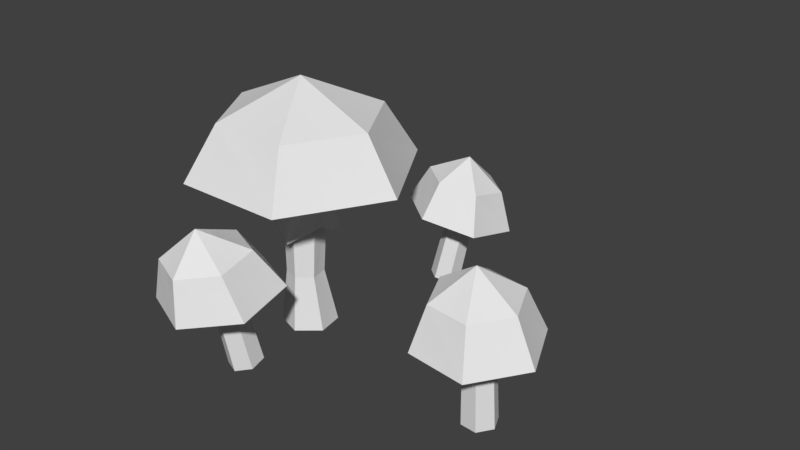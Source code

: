 # Source: Mushrooms3.blend  (saved by Blender 2.78.0; exported with 4.5.12 LTS)
import bpy
from mathutils import Matrix  # noqa: F401  (used for matrix-valued properties, if any)

bpy.ops.wm.read_factory_settings(use_empty=True)
scene = bpy.context.scene
scene.name = 'Scene'

# ---- collections
col_collection_1 = bpy.data.collections.new('Collection 1'); scene.collection.children.link(col_collection_1)

# ---- world
world_world = bpy.data.worlds.new('World'); scene.world = world_world
world_world.color = (0.05088, 0.05088, 0.05088)
world_world.use_sun_shadow = False
world_world.sun_shadow_jitter_overblur = 0.0
world_world.cycles.sampling_method = 'MANUAL'

# ---- meshes
me_untitled_010 = bpy.data.meshes.new('Untitled.010')
me_untitled_010.from_pydata([(-0.3457, -0.04389, -0.003881), (-0.3322, -0.04389, 0.07257), (-0.2593, -0.04389, 0.09912), (-0.1998, -0.04389, 0.04922), (-0.2133, -0.04389, -0.02723), (-0.2862, -0.04389, -0.05378), (-0.332, 0.4698, -0.001762), (-0.3209, 0.4698, 0.06127), (-0.2607, 0.4698, 0.08316), (-0.2117, 0.4698, 0.04202), (-0.2228, 0.4698, -0.02101), (-0.2829, 0.4698, -0.0429), (-0.3612, 0.2299, -0.012), (-0.3451, 0.2812, 0.07946), (-0.3212, 0.3778, 0.05942), (-0.3319, 0.3778, -0.001338), (-0.2578, 0.2299, 0.1112), (-0.2632, 0.3778, 0.08052), (-0.1866, 0.2812, 0.05153), (-0.2159, 0.3778, 0.04086), (-0.2028, 0.2299, -0.03994), (-0.2266, 0.3778, -0.01989), (-0.29, 0.2812, -0.0717), (-0.2846, 0.3778, -0.04099), (-0.2666, 0.1132, 0.08107), (-0.315, 0.1132, 0.06345), (-0.324, 0.1132, 0.01271), (-0.2845, 0.1132, -0.02041), (-0.2361, 0.1132, -0.002793), (-0.2271, 0.1132, 0.04795), (-0.2106, -0.04197, 0.3038), (-0.2165, -0.03329, 0.2563), (-0.2612, -0.03329, 0.237), (-0.2999, -0.04197, 0.2652), (-0.294, -0.05065, 0.3127), (-0.2493, -0.05065, 0.332), (-0.2503, 0.309, 0.3237), (-0.2454, 0.3019, 0.3628), (-0.2872, 0.309, 0.3077), (-0.3191, 0.3019, 0.331), (-0.3142, 0.2947, 0.3702), (-0.2773, 0.2947, 0.3861), (0.34, -0.04989, 0.1356), (0.3884, -0.04885, 0.1406), (0.417, -0.04715, 0.1013), (0.3971, -0.04648, 0.05682), (0.3487, -0.04752, 0.05174), (0.3202, -0.04922, 0.09112), (0.3799, 0.3015, 0.1444), (0.34, 0.3007, 0.1402), (0.4035, 0.3029, 0.1119), (0.3871, 0.3035, 0.07525), (0.3472, 0.3026, 0.07106), (0.3237, 0.3012, 0.1035), (-0.1444, -0.09072, -0.4494), (-0.1386, -0.09826, -0.4941), (-0.1745, -0.09734, -0.5223), (-0.2162, -0.08888, -0.5059), (-0.2221, -0.08134, -0.4612), (-0.1862, -0.08226, -0.433), (-0.09728, 0.2243, -0.5425), (-0.1021, 0.2305, -0.5057), (-0.1269, 0.2251, -0.5658), (-0.1613, 0.2321, -0.5523), (-0.1661, 0.2383, -0.5154), (-0.1366, 0.2375, -0.4922), (-0.5917, 0.4202, 0.01976), (-0.4328, 0.4202, 0.295), (-0.115, 0.4202, 0.295), (0.04389, 0.4202, 0.01976), (-0.115, 0.4202, -0.2555), (-0.4328, 0.4202, -0.2555), (-0.2739, 0.672, 0.01976), (-0.04968, 0.5718, 0.01976), (-0.1618, 0.5718, 0.2139), (-0.386, 0.5718, 0.2139), (-0.4981, 0.5718, 0.01976), (-0.386, 0.5718, -0.1744), (-0.1618, 0.5718, -0.1744), (-0.2739, 0.4659, 0.01976), (-0.2165, -0.03329, 0.2563), (-0.2503, 0.309, 0.3237), (-0.2872, 0.309, 0.3077), (-0.118, 0.1805, 0.4005), (-0.1391, 0.2039, 0.2326), (-0.1919, 0.3115, 0.2909), (-0.177, 0.295, 0.4094), (-0.297, 0.2039, 0.1642), (-0.3033, 0.3115, 0.2427), (-0.4338, 0.1805, 0.2639), (-0.3999, 0.295, 0.313), (-0.4128, 0.157, 0.4319), (-0.385, 0.2785, 0.4316), (-0.2548, 0.157, 0.5002), (-0.2736, 0.2785, 0.4798), (-0.2967, 0.3706, 0.3804), (-0.2797, 0.2149, 0.341), (0.3487, -0.04752, 0.05174), (0.3472, 0.3026, 0.07106), (0.3237, 0.3012, 0.1035), (0.2579, 0.174, 0.2383), (0.428, 0.1705, 0.2551), (0.3989, 0.2918, 0.2079), (0.2789, 0.2942, 0.196), (0.529, 0.1766, 0.1159), (0.4701, 0.2961, 0.1097), (0.4599, 0.186, -0.04011), (0.4214, 0.3027, -0.0003853), (0.2899, 0.1895, -0.05699), (0.3014, 0.3052, -0.01229), (0.1889, 0.1835, 0.0822), (0.2302, 0.3009, 0.08591), (0.3443, 0.3767, 0.09699), (0.3563, 0.2157, 0.0987), (-0.02625, 0.1177, -0.4056), (-0.007279, 0.08477, -0.5614), (-0.03872, 0.2057, -0.5559), (-0.0521, 0.2289, -0.446), (-0.1341, 0.08803, -0.6612), (-0.1282, 0.208, -0.6263), (-0.28, 0.1242, -0.6052), (-0.2311, 0.2335, -0.5868), (-0.2989, 0.1571, -0.4494), (-0.2445, 0.2567, -0.4769), (-0.1721, 0.1538, -0.3496), (-0.155, 0.2544, -0.4065), (-0.134, 0.3041, -0.5237), (-0.1496, 0.1541, -0.5087)], [], [(1, 25, 26), (26, 0, 1), (2, 24, 25), (25, 1, 2), (3, 29, 24), (24, 2, 3), (4, 28, 29), (29, 3, 4), (5, 27, 28), (28, 4, 5), (0, 26, 27), (27, 5, 0), (12, 13, 14), (14, 15, 12), (13, 16, 17), (17, 14, 13), (16, 18, 19), (19, 17, 16), (18, 20, 21), (21, 19, 18), (20, 22, 23), (23, 21, 20), (22, 12, 15), (15, 23, 22), (7, 6, 26), (26, 25, 7), (8, 7, 25), (25, 24, 8), (9, 8, 24), (24, 29, 9), (10, 9, 29), (29, 28, 10), (11, 10, 28), (28, 27, 11), (6, 11, 27), (27, 26, 6), (31, 36, 37), (37, 30, 31), (31, 32, 38), (32, 33, 39), (39, 38, 32), (33, 34, 40), (40, 39, 33), (34, 35, 41), (41, 40, 34), (35, 30, 37), (37, 41, 35), (43, 48, 49), (49, 42, 43), (43, 44, 50), (50, 48, 43), (44, 45, 51), (51, 50, 44), (45, 46, 52), (52, 51, 45), (46, 47, 53), (47, 42, 49), (49, 53, 47), (55, 60, 61), (61, 54, 55), (55, 56, 62), (62, 60, 55), (56, 57, 63), (63, 62, 56), (57, 58, 64), (64, 63, 57), (58, 59, 65), (65, 64, 58), (59, 54, 61), (61, 65, 59), (67, 75, 76), (76, 66, 67), (68, 74, 75), (75, 67, 68), (69, 73, 74), (74, 68, 69), (70, 78, 73), (73, 69, 70), (71, 77, 78), (78, 70, 71), (66, 76, 77), (77, 71, 66), (75, 72, 76), (74, 72, 75), (73, 72, 74), (78, 72, 73), (77, 72, 78), (76, 72, 77), (67, 66, 79), (66, 71, 79), (71, 70, 79), (70, 69, 79), (69, 68, 79), (68, 67, 79), (82, 81, 80), (84, 85, 86), (86, 83, 84), (87, 88, 85), (85, 84, 87), (89, 90, 88), (88, 87, 89), (91, 92, 90), (90, 89, 91), (93, 94, 92), (92, 91, 93), (83, 86, 94), (94, 93, 83), (85, 95, 86), (88, 95, 85), (90, 95, 88), (92, 95, 90), (94, 95, 92), (86, 95, 94), (84, 83, 96), (83, 93, 96), (93, 91, 96), (91, 89, 96), (89, 87, 96), (87, 84, 96), (99, 98, 97), (101, 102, 103), (103, 100, 101), (104, 105, 102), (102, 101, 104), (106, 107, 105), (105, 104, 106), (108, 109, 107), (107, 106, 108), (110, 111, 109), (109, 108, 110), (100, 103, 111), (111, 110, 100), (102, 112, 103), (105, 112, 102), (107, 112, 105), (109, 112, 107), (111, 112, 109), (103, 112, 111), (101, 100, 113), (100, 110, 113), (110, 108, 113), (108, 106, 113), (106, 104, 113), (104, 101, 113), (115, 116, 117), (117, 114, 115), (118, 119, 116), (116, 115, 118), (120, 121, 119), (119, 118, 120), (122, 123, 121), (121, 120, 122), (124, 125, 123), (123, 122, 124), (114, 117, 125), (125, 124, 114), (116, 126, 117), (119, 126, 116), (121, 126, 119), (123, 126, 121), (125, 126, 123), (117, 126, 125), (115, 114, 127), (114, 124, 127), (124, 122, 127), (122, 120, 127), (120, 118, 127), (118, 115, 127)])
_k = set([(66, 67), (66, 71), (67, 68), (68, 69), (69, 70), (70, 71), (83, 84), (83, 93), (84, 87), (87, 89), (89, 91), (91, 93), (100, 101), (100, 110), (101, 104), (104, 106), (106, 108), (108, 110), (114, 115), (114, 124), (115, 118), (118, 120), (120, 122), (122, 124)])
me_untitled_010.attributes.new('sharp_edge', 'BOOLEAN', 'EDGE').data.foreach_set('value', [ (min(e.vertices), max(e.vertices)) in _k for e in me_untitled_010.edges])
_uv = me_untitled_010.uv_layers.new(name='map1')
_uv.uv.foreach_set('vector', [0.2048, 0.3406, 0.208, 0.3134, 0.2135, 0.3136, 0.2135, 0.3136, 0.2125, 0.3412, 0.2048, 0.3406, 0.197, 0.3394, 0.2027, 0.313, 0.208, 0.3134, 0.208, 0.3134, 0.2048, 0.3406, 0.197, 0.3394, 0.2352, 0.3404, 0.2311, 0.3132, 0.2363, 0.3127, 0.2363, 0.3127, 0.2429, 0.3388, 0.2352, 0.3404, 0.2276, 0.3411, 0.2255, 0.3136, 0.2311, 0.3132, 0.2311, 0.3132, 0.2352, 0.3404, 0.2276, 0.3411, 0.2201, 0.3413, 0.2194, 0.3137, 0.2255, 0.3136, 0.2255, 0.3136, 0.2276, 0.3411, 0.2201, 0.3413, 0.2125, 0.3412, 0.2135, 0.3136, 0.2194, 0.3137, 0.2194, 0.3137, 0.2201, 0.3413, 0.2125, 0.3412, 0.199, 0.2833, 0.1912, 0.2936, 0.1742, 0.2936, 0.1742, 0.2936, 0.1736, 0.2874, 0.199, 0.2833, 0.1912, 0.2936, 0.199, 0.3038, 0.1736, 0.2998, 0.1736, 0.2998, 0.1742, 0.2936, 0.1912, 0.2936, 0.199, 0.3038, 0.1884, 0.3112, 0.1722, 0.3059, 0.1722, 0.3059, 0.1736, 0.2998, 0.199, 0.3038, 0.1884, 0.3112, 0.1927, 0.3234, 0.1697, 0.3116, 0.1697, 0.3116, 0.1722, 0.3059, 0.1884, 0.3112, 0.1927, 0.2638, 0.1884, 0.276, 0.1722, 0.2813, 0.1722, 0.2813, 0.1697, 0.2756, 0.1927, 0.2638, 0.1884, 0.276, 0.199, 0.2833, 0.1736, 0.2874, 0.1736, 0.2874, 0.1722, 0.2813, 0.1884, 0.276, 0.2083, 0.2513, 0.2144, 0.2515, 0.2135, 0.3136, 0.2135, 0.3136, 0.208, 0.3134, 0.2083, 0.2513, 0.2018, 0.2512, 0.2083, 0.2513, 0.208, 0.3134, 0.208, 0.3134, 0.2027, 0.313, 0.2018, 0.2512, 0.2309, 0.2511, 0.2373, 0.2511, 0.2363, 0.3127, 0.2363, 0.3127, 0.2311, 0.3132, 0.2309, 0.2511, 0.225, 0.2514, 0.2309, 0.2511, 0.2311, 0.3132, 0.2311, 0.3132, 0.2255, 0.3136, 0.225, 0.2514, 0.2199, 0.2516, 0.225, 0.2514, 0.2255, 0.3136, 0.2255, 0.3136, 0.2194, 0.3137, 0.2199, 0.2516, 0.2144, 0.2515, 0.2199, 0.2516, 0.2194, 0.3137, 0.2194, 0.3137, 0.2135, 0.3136, 0.2144, 0.2515, 0.2048, 0.3406, 0.2083, 0.2513, 0.2144, 0.2515, 0.2144, 0.2515, 0.2125, 0.3412, 0.2048, 0.3406, 0.2048, 0.3406, 0.197, 0.3394, 0.2018, 0.2512, 0.2429, 0.3388, 0.2352, 0.3404, 0.2309, 0.2511, 0.2309, 0.2511, 0.2373, 0.2511, 0.2429, 0.3388, 0.2352, 0.3404, 0.2276, 0.3411, 0.225, 0.2514, 0.225, 0.2514, 0.2309, 0.2511, 0.2352, 0.3404, 0.2276, 0.3411, 0.2201, 0.3413, 0.2199, 0.2516, 0.2199, 0.2516, 0.225, 0.2514, 0.2276, 0.3411, 0.2201, 0.3413, 0.2125, 0.3412, 0.2144, 0.2515, 0.2144, 0.2515, 0.2199, 0.2516, 0.2201, 0.3413, 0.2048, 0.3406, 0.2083, 0.2513, 0.2144, 0.2515, 0.2144, 0.2515, 0.2125, 0.3412, 0.2048, 0.3406, 0.2048, 0.3406, 0.197, 0.3394, 0.2018, 0.2512, 0.2018, 0.2512, 0.2083, 0.2513, 0.2048, 0.3406, 0.2429, 0.3388, 0.2352, 0.3404, 0.2309, 0.2511, 0.2309, 0.2511, 0.2373, 0.2511, 0.2429, 0.3388, 0.2352, 0.3404, 0.2276, 0.3411, 0.225, 0.2514, 0.225, 0.2514, 0.2309, 0.2511, 0.2352, 0.3404, 0.2276, 0.3411, 0.2201, 0.3413, 0.2199, 0.2516, 0.2201, 0.3413, 0.2125, 0.3412, 0.2144, 0.2515, 0.2144, 0.2515, 0.2199, 0.2516, 0.2201, 0.3413, 0.2048, 0.3406, 0.2083, 0.2513, 0.2144, 0.2515, 0.2144, 0.2515, 0.2125, 0.3412, 0.2048, 0.3406, 0.2048, 0.3406, 0.197, 0.3394, 0.2018, 0.2512, 0.2018, 0.2512, 0.2083, 0.2513, 0.2048, 0.3406, 0.2429, 0.3388, 0.2352, 0.3404, 0.2309, 0.2511, 0.2309, 0.2511, 0.2373, 0.2511, 0.2429, 0.3388, 0.2352, 0.3404, 0.2276, 0.3411, 0.225, 0.2514, 0.225, 0.2514, 0.2309, 0.2511, 0.2352, 0.3404, 0.2276, 0.3411, 0.2201, 0.3413, 0.2199, 0.2516, 0.2199, 0.2516, 0.225, 0.2514, 0.2276, 0.3411, 0.2201, 0.3413, 0.2125, 0.3412, 0.2144, 0.2515, 0.2144, 0.2515, 0.2199, 0.2516, 0.2201, 0.3413, 0.0008156, 0.2947, 0.02573, 0.2934, 0.03749, 0.3125, 0.03749, 0.3125, 0.0278, 0.3349, 0.0008156, 0.2947, 0.02346, 0.2522, 0.03652, 0.2736, 0.02573, 0.2934, 0.02573, 0.2934, 0.0008156, 0.2947, 0.02346, 0.2522, 0.07149, 0.2515, 0.05911, 0.2732, 0.03652, 0.2736, 0.03652, 0.2736, 0.02346, 0.2522, 0.07149, 0.2515, 0.09541, 0.2932, 0.0705, 0.2928, 0.05911, 0.2732, 0.05911, 0.2732, 0.07149, 0.2515, 0.09541, 0.2932, 0.06968, 0.3343, 0.05931, 0.3122, 0.0705, 0.2928, 0.0705, 0.2928, 0.09541, 0.2932, 0.06968, 0.3343, 0.0278, 0.3349, 0.03749, 0.3125, 0.05931, 0.3122, 0.05931, 0.3122, 0.06968, 0.3343, 0.0278, 0.3349, 0.02573, 0.2934, 0.0481, 0.2928, 0.03749, 0.3125, 0.03652, 0.2736, 0.0481, 0.2928, 0.02573, 0.2934, 0.05911, 0.2732, 0.0481, 0.2928, 0.03652, 0.2736, 0.0705, 0.2928, 0.0481, 0.2928, 0.05911, 0.2732, 0.05931, 0.3122, 0.0481, 0.2928, 0.0705, 0.2928, 0.03749, 0.3125, 0.0481, 0.2928, 0.05931, 0.3122, 0.01362, 0.3667, 0.0278, 0.3349, 0.0492, 0.3644, 0.0278, 0.3349, 0.06968, 0.3343, 0.0492, 0.3644, 0.06968, 0.3343, 0.08482, 0.3656, 0.0492, 0.3644, 0.08482, 0.3656, 0.06694, 0.3952, 0.0492, 0.3644, 0.06694, 0.3952, 0.03238, 0.3957, 0.0492, 0.3644, 0.03238, 0.3957, 0.01362, 0.3667, 0.0492, 0.3644, 0.2018, 0.2512, 0.2083, 0.2513, 0.2048, 0.3406, 0.0008156, 0.2947, 0.02573, 0.2934, 0.03749, 0.3125, 0.03749, 0.3125, 0.0278, 0.3349, 0.0008156, 0.2947, 0.02346, 0.2522, 0.03652, 0.2736, 0.02573, 0.2934, 0.02573, 0.2934, 0.0008156, 0.2947, 0.02346, 0.2522, 0.07149, 0.2515, 0.05911, 0.2732, 0.03652, 0.2736, 0.03652, 0.2736, 0.02346, 0.2522, 0.07149, 0.2515, 0.09541, 0.2932, 0.0705, 0.2928, 0.05911, 0.2732, 0.05911, 0.2732, 0.07149, 0.2515, 0.09541, 0.2932, 0.06968, 0.3343, 0.05931, 0.3122, 0.0705, 0.2928, 0.0705, 0.2928, 0.09541, 0.2932, 0.06968, 0.3343, 0.0278, 0.3349, 0.03749, 0.3125, 0.05931, 0.3122, 0.05931, 0.3122, 0.06968, 0.3343, 0.0278, 0.3349, 0.02573, 0.2934, 0.0481, 0.2928, 0.03749, 0.3125, 0.03652, 0.2736, 0.0481, 0.2928, 0.02573, 0.2934, 0.05911, 0.2732, 0.0481, 0.2928, 0.03652, 0.2736, 0.0705, 0.2928, 0.0481, 0.2928, 0.05911, 0.2732, 0.05931, 0.3122, 0.0481, 0.2928, 0.0705, 0.2928, 0.03749, 0.3125, 0.0481, 0.2928, 0.05931, 0.3122, 0.01362, 0.3667, 0.0278, 0.3349, 0.0492, 0.3644, 0.0278, 0.3349, 0.06968, 0.3343, 0.0492, 0.3644, 0.06968, 0.3343, 0.08482, 0.3656, 0.0492, 0.3644, 0.08482, 0.3656, 0.06694, 0.3952, 0.0492, 0.3644, 0.06694, 0.3952, 0.03238, 0.3957, 0.0492, 0.3644, 0.03238, 0.3957, 0.01362, 0.3667, 0.0492, 0.3644, 0.2199, 0.2516, 0.225, 0.2514, 0.2276, 0.3411, 0.0008156, 0.2947, 0.02573, 0.2934, 0.03749, 0.3125, 0.03749, 0.3125, 0.0278, 0.3349, 0.0008156, 0.2947, 0.02346, 0.2522, 0.03652, 0.2736, 0.02573, 0.2934, 0.02573, 0.2934, 0.0008156, 0.2947, 0.02346, 0.2522, 0.07149, 0.2515, 0.05911, 0.2732, 0.03652, 0.2736, 0.03652, 0.2736, 0.02346, 0.2522, 0.07149, 0.2515, 0.09541, 0.2932, 0.0705, 0.2928, 0.05911, 0.2732, 0.05911, 0.2732, 0.07149, 0.2515, 0.09541, 0.2932, 0.06968, 0.3343, 0.05931, 0.3122, 0.0705, 0.2928, 0.0705, 0.2928, 0.09541, 0.2932, 0.06968, 0.3343, 0.0278, 0.3349, 0.03749, 0.3125, 0.05931, 0.3122, 0.05931, 0.3122, 0.06968, 0.3343, 0.0278, 0.3349, 0.02573, 0.2934, 0.0481, 0.2928, 0.03749, 0.3125, 0.03652, 0.2736, 0.0481, 0.2928, 0.02573, 0.2934, 0.05911, 0.2732, 0.0481, 0.2928, 0.03652, 0.2736, 0.0705, 0.2928, 0.0481, 0.2928, 0.05911, 0.2732, 0.05931, 0.3122, 0.0481, 0.2928, 0.0705, 0.2928, 0.03749, 0.3125, 0.0481, 0.2928, 0.05931, 0.3122, 0.01362, 0.3667, 0.0278, 0.3349, 0.0492, 0.3644, 0.0278, 0.3349, 0.06968, 0.3343, 0.0492, 0.3644, 0.06968, 0.3343, 0.08482, 0.3656, 0.0492, 0.3644, 0.08482, 0.3656, 0.06694, 0.3952, 0.0492, 0.3644, 0.06694, 0.3952, 0.03238, 0.3957, 0.0492, 0.3644, 0.03238, 0.3957, 0.01362, 0.3667, 0.0492, 0.3644, 0.0008156, 0.2947, 0.02573, 0.2934, 0.03749, 0.3125, 0.03749, 0.3125, 0.0278, 0.3349, 0.0008156, 0.2947, 0.02346, 0.2522, 0.03652, 0.2736, 0.02573, 0.2934, 0.02573, 0.2934, 0.0008156, 0.2947, 0.02346, 0.2522, 0.07149, 0.2515, 0.05911, 0.2732, 0.03652, 0.2736, 0.03652, 0.2736, 0.02346, 0.2522, 0.07149, 0.2515, 0.09541, 0.2932, 0.0705, 0.2928, 0.05911, 0.2732, 0.05911, 0.2732, 0.07149, 0.2515, 0.09541, 0.2932, 0.06968, 0.3343, 0.05931, 0.3122, 0.0705, 0.2928, 0.0705, 0.2928, 0.09541, 0.2932, 0.06968, 0.3343, 0.0278, 0.3349, 0.03749, 0.3125, 0.05931, 0.3122, 0.05931, 0.3122, 0.06968, 0.3343, 0.0278, 0.3349, 0.02573, 0.2934, 0.0481, 0.2928, 0.03749, 0.3125, 0.03652, 0.2736, 0.0481, 0.2928, 0.02573, 0.2934, 0.05911, 0.2732, 0.0481, 0.2928, 0.03652, 0.2736, 0.0705, 0.2928, 0.0481, 0.2928, 0.05911, 0.2732, 0.05931, 0.3122, 0.0481, 0.2928, 0.0705, 0.2928, 0.03749, 0.3125, 0.0481, 0.2928, 0.05931, 0.3122, 0.01362, 0.3667, 0.0278, 0.3349, 0.0492, 0.3644, 0.0278, 0.3349, 0.06968, 0.3343, 0.0492, 0.3644, 0.06968, 0.3343, 0.08482, 0.3656, 0.0492, 0.3644, 0.08482, 0.3656, 0.06694, 0.3952, 0.0492, 0.3644, 0.06694, 0.3952, 0.03238, 0.3957, 0.0492, 0.3644, 0.03238, 0.3957, 0.01362, 0.3667, 0.0492, 0.3644])
_uv.active_render = True
_uv = me_untitled_010.uv_layers.new(name='uvSet')
_uv.uv.foreach_set('vector', [0.4414, 0.3844, 0.4552, 0.2687, 0.4785, 0.2698, 0.4785, 0.2698, 0.4742, 0.387, 0.4414, 0.3844, 0.4084, 0.3795, 0.4329, 0.267, 0.4552, 0.2687, 0.4552, 0.2687, 0.4414, 0.3844, 0.4084, 0.3795, 0.5712, 0.3836, 0.5536, 0.268, 0.5759, 0.2657, 0.5759, 0.2657, 0.6037, 0.377, 0.5712, 0.3836, 0.5388, 0.3867, 0.5295, 0.2696, 0.5536, 0.268, 0.5536, 0.268, 0.5712, 0.3836, 0.5388, 0.3867, 0.5066, 0.3877, 0.5038, 0.2702, 0.5295, 0.2696, 0.5295, 0.2696, 0.5388, 0.3867, 0.5066, 0.3877, 0.4742, 0.387, 0.4785, 0.2698, 0.5038, 0.2702, 0.5038, 0.2702, 0.5066, 0.3877, 0.4742, 0.387, 0.622, 0.6277, 0.5882, 0.6716, 0.5154, 0.6716, 0.5154, 0.6716, 0.5128, 0.6451, 0.622, 0.6277, 0.5882, 0.6716, 0.622, 0.7156, 0.5128, 0.6982, 0.5128, 0.6982, 0.5154, 0.6716, 0.5882, 0.6716, 0.622, 0.7156, 0.5763, 0.747, 0.5069, 0.7243, 0.5069, 0.7243, 0.5128, 0.6982, 0.622, 0.7156, 0.5763, 0.747, 0.5946, 0.7992, 0.4963, 0.7488, 0.4963, 0.7488, 0.5069, 0.7243, 0.5763, 0.747, 0.5946, 0.544, 0.5763, 0.5963, 0.5069, 0.6189, 0.5069, 0.6189, 0.4963, 0.5945, 0.5946, 0.544, 0.5763, 0.5963, 0.622, 0.6277, 0.5128, 0.6451, 0.5128, 0.6451, 0.5069, 0.6189, 0.5763, 0.5963, 0.4564, 0.004813, 0.4824, 0.005661, 0.4785, 0.2698, 0.4785, 0.2698, 0.4552, 0.2687, 0.4564, 0.004813, 0.4288, 0.004389, 0.4564, 0.004813, 0.4552, 0.2687, 0.4552, 0.2687, 0.4329, 0.267, 0.4288, 0.004389, 0.5525, 0.003965, 0.5801, 0.003753, 0.5759, 0.2657, 0.5759, 0.2657, 0.5536, 0.268, 0.5525, 0.003965, 0.5277, 0.005237, 0.5525, 0.003965, 0.5536, 0.268, 0.5536, 0.268, 0.5295, 0.2696, 0.5277, 0.005237, 0.5057, 0.005873, 0.5277, 0.005237, 0.5295, 0.2696, 0.5295, 0.2696, 0.5038, 0.2702, 0.5057, 0.005873, 0.4824, 0.005661, 0.5057, 0.005873, 0.5038, 0.2702, 0.5038, 0.2702, 0.4785, 0.2698, 0.4824, 0.005661, 0.6259, 0.6052, 0.6359, 0.3511, 0.6533, 0.3517, 0.6533, 0.3517, 0.6478, 0.6069, 0.6259, 0.6052, 0.6259, 0.6052, 0.6037, 0.602, 0.6174, 0.3508, 0.7345, 0.6003, 0.7127, 0.6047, 0.7002, 0.3505, 0.7002, 0.3505, 0.7187, 0.3504, 0.7345, 0.6003, 0.7127, 0.6047, 0.691, 0.6068, 0.6836, 0.3514, 0.6836, 0.3514, 0.7002, 0.3505, 0.7127, 0.6047, 0.691, 0.6068, 0.6695, 0.6074, 0.6689, 0.3518, 0.6689, 0.3518, 0.6836, 0.3514, 0.691, 0.6068, 0.6695, 0.6074, 0.6478, 0.6069, 0.6533, 0.3517, 0.6533, 0.3517, 0.6689, 0.3518, 0.6695, 0.6074, 0.7529, 0.8494, 0.7629, 0.5953, 0.7803, 0.5959, 0.7803, 0.5959, 0.7748, 0.8511, 0.7529, 0.8494, 0.7529, 0.8494, 0.7307, 0.8462, 0.7444, 0.595, 0.7444, 0.595, 0.7629, 0.5953, 0.7529, 0.8494, 0.8615, 0.8445, 0.8397, 0.8489, 0.8272, 0.5947, 0.8272, 0.5947, 0.8457, 0.5946, 0.8615, 0.8445, 0.8397, 0.8489, 0.818, 0.851, 0.8106, 0.5956, 0.8106, 0.5956, 0.8272, 0.5947, 0.8397, 0.8489, 0.818, 0.851, 0.7965, 0.8516, 0.7959, 0.596, 0.7965, 0.8516, 0.7748, 0.8511, 0.7803, 0.5959, 0.7803, 0.5959, 0.7959, 0.596, 0.7965, 0.8516, 0.8941, 0.8426, 0.9035, 0.6042, 0.9198, 0.6048, 0.9198, 0.6048, 0.9147, 0.8442, 0.8941, 0.8426, 0.8941, 0.8426, 0.8733, 0.8396, 0.8862, 0.604, 0.8862, 0.604, 0.9035, 0.6042, 0.8941, 0.8426, 0.996, 0.838, 0.9756, 0.8421, 0.9639, 0.6037, 0.9639, 0.6037, 0.9812, 0.6036, 0.996, 0.838, 0.9756, 0.8421, 0.9552, 0.8441, 0.9483, 0.6045, 0.9483, 0.6045, 0.9639, 0.6037, 0.9756, 0.8421, 0.9552, 0.8441, 0.935, 0.8447, 0.9344, 0.6049, 0.9344, 0.6049, 0.9483, 0.6045, 0.9552, 0.8441, 0.935, 0.8447, 0.9147, 0.8442, 0.9198, 0.6048, 0.9198, 0.6048, 0.9344, 0.6049, 0.935, 0.8447, 0.2126, 0.4625, 0.2066, 0.3421, 0.2989, 0.2852, 0.2989, 0.2852, 0.4072, 0.3321, 0.2126, 0.4625, 0.007462, 0.353, 0.1107, 0.2899, 0.2066, 0.3421, 0.2066, 0.3421, 0.2126, 0.4625, 0.007462, 0.353, 0.003968, 0.1208, 0.109, 0.1806, 0.1107, 0.2899, 0.1107, 0.2899, 0.007462, 0.353, 0.003968, 0.1208, 0.2056, 0.005122, 0.2033, 0.1256, 0.109, 0.1806, 0.109, 0.1806, 0.003968, 0.1208, 0.2056, 0.005122, 0.4042, 0.1296, 0.2973, 0.1797, 0.2033, 0.1256, 0.2033, 0.1256, 0.2056, 0.005122, 0.4042, 0.1296, 0.4072, 0.3321, 0.2989, 0.2852, 0.2973, 0.1797, 0.2973, 0.1797, 0.4042, 0.1296, 0.4072, 0.3321, 0.2066, 0.3421, 0.2033, 0.2339, 0.2989, 0.2852, 0.1107, 0.2899, 0.2033, 0.2339, 0.2066, 0.3421, 0.109, 0.1806, 0.2033, 0.2339, 0.1107, 0.2899, 0.2033, 0.1256, 0.2033, 0.2339, 0.109, 0.1806, 0.2973, 0.1797, 0.2033, 0.2339, 0.2033, 0.1256, 0.2989, 0.2852, 0.2033, 0.2339, 0.2973, 0.1797, 0.7762, 0.3614, 0.6166, 0.2901, 0.7649, 0.1826, 0.6166, 0.2901, 0.6135, 0.07974, 0.7649, 0.1826, 0.6135, 0.07974, 0.7708, 0.003635, 0.7649, 0.1826, 0.7708, 0.003635, 0.9197, 0.0935, 0.7649, 0.1826, 0.9197, 0.0935, 0.9223, 0.2671, 0.7649, 0.1826, 0.9223, 0.2671, 0.7762, 0.3614, 0.7649, 0.1826, 0.6174, 0.3508, 0.6359, 0.3511, 0.6259, 0.6052, 0.8772, 0.5957, 0.8736, 0.5224, 0.9297, 0.4878, 0.9297, 0.4878, 0.9956, 0.5163, 0.8772, 0.5957, 0.7524, 0.529, 0.8152, 0.4906, 0.8736, 0.5224, 0.8736, 0.5224, 0.8772, 0.5957, 0.7524, 0.529, 0.7502, 0.3877, 0.8142, 0.4241, 0.8152, 0.4906, 0.8152, 0.4906, 0.7524, 0.529, 0.7502, 0.3877, 0.873, 0.3173, 0.8716, 0.3906, 0.8142, 0.4241, 0.8142, 0.4241, 0.7502, 0.3877, 0.873, 0.3173, 0.9938, 0.393, 0.9288, 0.4235, 0.8716, 0.3906, 0.8716, 0.3906, 0.873, 0.3173, 0.9938, 0.393, 0.9956, 0.5163, 0.9297, 0.4878, 0.9288, 0.4235, 0.9288, 0.4235, 0.9938, 0.393, 0.9956, 0.5163, 0.8736, 0.5224, 0.8716, 0.4565, 0.9297, 0.4878, 0.8152, 0.4906, 0.8716, 0.4565, 0.8736, 0.5224, 0.8142, 0.4241, 0.8716, 0.4565, 0.8152, 0.4906, 0.8716, 0.3906, 0.8716, 0.4565, 0.8142, 0.4241, 0.9288, 0.4235, 0.8716, 0.4565, 0.8716, 0.3906, 0.9297, 0.4878, 0.8716, 0.4565, 0.9288, 0.4235, 0.2799, 0.8054, 0.1932, 0.7667, 0.2737, 0.7083, 0.1932, 0.7667, 0.1915, 0.6525, 0.2737, 0.7083, 0.1915, 0.6525, 0.2769, 0.6111, 0.2737, 0.7083, 0.2769, 0.6111, 0.3577, 0.6599, 0.2737, 0.7083, 0.3577, 0.6599, 0.3592, 0.7542, 0.2737, 0.7083, 0.3592, 0.7542, 0.2799, 0.8054, 0.2737, 0.7083, 0.7959, 0.596, 0.8106, 0.5956, 0.818, 0.851, 0.3849, 0.6543, 0.3813, 0.581, 0.4374, 0.5464, 0.4374, 0.5464, 0.5033, 0.5749, 0.3849, 0.6543, 0.2601, 0.5876, 0.3229, 0.5492, 0.3813, 0.581, 0.3813, 0.581, 0.3849, 0.6543, 0.2601, 0.5876, 0.2579, 0.4463, 0.3219, 0.4827, 0.3229, 0.5492, 0.3229, 0.5492, 0.2601, 0.5876, 0.2579, 0.4463, 0.3807, 0.3759, 0.3793, 0.4492, 0.3219, 0.4827, 0.3219, 0.4827, 0.2579, 0.4463, 0.3807, 0.3759, 0.5015, 0.4517, 0.4365, 0.4822, 0.3793, 0.4492, 0.3793, 0.4492, 0.3807, 0.3759, 0.5015, 0.4517, 0.5033, 0.5749, 0.4374, 0.5464, 0.4365, 0.4822, 0.4365, 0.4822, 0.5015, 0.4517, 0.5033, 0.5749, 0.3813, 0.581, 0.3793, 0.5151, 0.4374, 0.5464, 0.3229, 0.5492, 0.3793, 0.5151, 0.3813, 0.581, 0.3219, 0.4827, 0.3793, 0.5151, 0.3229, 0.5492, 0.3793, 0.4492, 0.3793, 0.5151, 0.3219, 0.4827, 0.4365, 0.4822, 0.3793, 0.5151, 0.3793, 0.4492, 0.4374, 0.5464, 0.3793, 0.5151, 0.4365, 0.4822, 0.09231, 0.8757, 0.005667, 0.837, 0.08619, 0.7786, 0.005667, 0.837, 0.003968, 0.7228, 0.08619, 0.7786, 0.003968, 0.7228, 0.08939, 0.6815, 0.08619, 0.7786, 0.08939, 0.6815, 0.1702, 0.7303, 0.08619, 0.7786, 0.1702, 0.7303, 0.1716, 0.8245, 0.08619, 0.7786, 0.1716, 0.8245, 0.09231, 0.8757, 0.08619, 0.7786, 0.1231, 0.6856, 0.1196, 0.6168, 0.1723, 0.5843, 0.1723, 0.5843, 0.2342, 0.6111, 0.1231, 0.6856, 0.005963, 0.6231, 0.0649, 0.587, 0.1196, 0.6168, 0.1196, 0.6168, 0.1231, 0.6856, 0.005963, 0.6231, 0.003968, 0.4905, 0.06394, 0.5246, 0.0649, 0.587, 0.0649, 0.587, 0.005963, 0.6231, 0.003968, 0.4905, 0.1191, 0.4244, 0.1178, 0.4932, 0.06394, 0.5246, 0.06394, 0.5246, 0.003968, 0.4905, 0.1191, 0.4244, 0.2324, 0.4955, 0.1714, 0.5241, 0.1178, 0.4932, 0.1178, 0.4932, 0.1191, 0.4244, 0.2324, 0.4955, 0.2342, 0.6111, 0.1723, 0.5843, 0.1714, 0.5241, 0.1714, 0.5241, 0.2324, 0.4955, 0.2342, 0.6111, 0.1196, 0.6168, 0.1178, 0.555, 0.1723, 0.5843, 0.0649, 0.587, 0.1178, 0.555, 0.1196, 0.6168, 0.06394, 0.5246, 0.1178, 0.555, 0.0649, 0.587, 0.1178, 0.4932, 0.1178, 0.555, 0.06394, 0.5246, 0.1714, 0.5241, 0.1178, 0.555, 0.1178, 0.4932, 0.1723, 0.5843, 0.1178, 0.555, 0.1714, 0.5241, 0.4404, 0.9124, 0.3592, 0.8761, 0.4347, 0.8214, 0.3592, 0.8761, 0.3576, 0.769, 0.4347, 0.8214, 0.3576, 0.769, 0.4377, 0.7302, 0.4347, 0.8214, 0.4377, 0.7302, 0.5135, 0.776, 0.4347, 0.8214, 0.5135, 0.776, 0.5148, 0.8644, 0.4347, 0.8214, 0.5148, 0.8644, 0.4404, 0.9124, 0.4347, 0.8214])
_ca = me_untitled_010.color_attributes.new('Col', 'BYTE_COLOR', 'CORNER')
_ca.data.foreach_set('color', [0.8308, 0.6795, 0.5029, 1.0, 0.8308, 0.6795, 0.5029, 1.0, 0.8308, 0.6795, 0.5029, 1.0, 0.8308, 0.6795, 0.5029, 1.0, 0.8308, 0.6795, 0.5029, 1.0, 0.8308, 0.6795, 0.5029, 1.0, 0.8308, 0.6795, 0.5029, 1.0, 0.8308, 0.6795, 0.5029, 1.0, 0.8308, 0.6795, 0.5029, 1.0, 0.8308, 0.6795, 0.5029, 1.0, 0.8308, 0.6795, 0.5029, 1.0, 0.8308, 0.6795, 0.5029, 1.0, 0.8308, 0.6795, 0.5029, 1.0, 0.8308, 0.6795, 0.5029, 1.0, 0.8308, 0.6795, 0.5029, 1.0, 0.8308, 0.6795, 0.5029, 1.0, 0.8308, 0.6795, 0.5029, 1.0, 0.8308, 0.6795, 0.5029, 1.0, 0.8308, 0.6795, 0.5029, 1.0, 0.8308, 0.6795, 0.5029, 1.0, 0.8308, 0.6795, 0.5029, 1.0, 0.8308, 0.6795, 0.5029, 1.0, 0.8308, 0.6795, 0.5029, 1.0, 0.8308, 0.6795, 0.5029, 1.0, 0.8308, 0.6795, 0.5029, 1.0, 0.8308, 0.6795, 0.5029, 1.0, 0.8308, 0.6795, 0.5029, 1.0, 0.8308, 0.6795, 0.5029, 1.0, 0.8308, 0.6795, 0.5029, 1.0, 0.8308, 0.6795, 0.5029, 1.0, 0.8308, 0.6795, 0.5029, 1.0, 0.8308, 0.6795, 0.5029, 1.0, 0.8308, 0.6795, 0.5029, 1.0, 0.8308, 0.6795, 0.5029, 1.0, 0.8308, 0.6795, 0.5029, 1.0, 0.8308, 0.6795, 0.5029, 1.0, 0.8308, 0.6795, 0.5029, 1.0, 0.8308, 0.6795, 0.5029, 1.0, 0.8308, 0.6795, 0.5029, 1.0, 0.8308, 0.6795, 0.5029, 1.0, 0.8308, 0.6795, 0.5029, 1.0, 0.8308, 0.6795, 0.5029, 1.0, 0.8308, 0.6795, 0.5029, 1.0, 0.8308, 0.6795, 0.5029, 1.0, 0.8308, 0.6795, 0.5029, 1.0, 0.8308, 0.6795, 0.5029, 1.0, 0.8308, 0.6795, 0.5029, 1.0, 0.8308, 0.6795, 0.5029, 1.0, 0.8308, 0.6795, 0.5029, 1.0, 0.8308, 0.6795, 0.5029, 1.0, 0.8308, 0.6795, 0.5029, 1.0, 0.8308, 0.6795, 0.5029, 1.0, 0.8308, 0.6795, 0.5029, 1.0, 0.8308, 0.6795, 0.5029, 1.0, 0.8308, 0.6795, 0.5029, 1.0, 0.8308, 0.6795, 0.5029, 1.0, 0.8308, 0.6795, 0.5029, 1.0, 0.8308, 0.6795, 0.5029, 1.0, 0.8308, 0.6795, 0.5029, 1.0, 0.8308, 0.6795, 0.5029, 1.0, 0.8308, 0.6795, 0.5029, 1.0, 0.8308, 0.6795, 0.5029, 1.0, 0.8308, 0.6795, 0.5029, 1.0, 0.8308, 0.6795, 0.5029, 1.0, 0.8308, 0.6795, 0.5029, 1.0, 0.8308, 0.6795, 0.5029, 1.0, 0.8308, 0.6795, 0.5029, 1.0, 0.8308, 0.6795, 0.5029, 1.0, 0.8308, 0.6795, 0.5029, 1.0, 0.8308, 0.6795, 0.5029, 1.0, 0.8308, 0.6795, 0.5029, 1.0, 0.8308, 0.6795, 0.5029, 1.0, 0.8308, 0.6795, 0.5029, 1.0, 0.8308, 0.6795, 0.5029, 1.0, 0.8308, 0.6795, 0.5029, 1.0, 0.8308, 0.6795, 0.5029, 1.0, 0.8308, 0.6795, 0.5029, 1.0, 0.8308, 0.6795, 0.5029, 1.0, 0.8308, 0.6795, 0.5029, 1.0, 0.8308, 0.6795, 0.5029, 1.0, 0.8308, 0.6795, 0.5029, 1.0, 0.8308, 0.6795, 0.5029, 1.0, 0.8308, 0.6795, 0.5029, 1.0, 0.8308, 0.6795, 0.5029, 1.0, 0.8308, 0.6795, 0.5029, 1.0, 0.8308, 0.6795, 0.5029, 1.0, 0.8308, 0.6795, 0.5029, 1.0, 0.8308, 0.6795, 0.5029, 1.0, 0.8308, 0.6795, 0.5029, 1.0, 0.8308, 0.6795, 0.5029, 1.0, 0.8308, 0.6795, 0.5029, 1.0, 0.8308, 0.6795, 0.5029, 1.0, 0.8308, 0.6795, 0.5029, 1.0, 0.8308, 0.6795, 0.5029, 1.0, 0.8308, 0.6795, 0.5029, 1.0, 0.8308, 0.6795, 0.5029, 1.0, 0.8308, 0.6795, 0.5029, 1.0, 0.8308, 0.6795, 0.5029, 1.0, 0.8308, 0.6795, 0.5029, 1.0, 0.8308, 0.6795, 0.5029, 1.0, 0.8308, 0.6795, 0.5029, 1.0, 0.8308, 0.6795, 0.5029, 1.0, 0.8308, 0.6795, 0.5029, 1.0, 0.8308, 0.6795, 0.5029, 1.0, 0.8308, 0.6795, 0.5029, 1.0, 0.8308, 0.6795, 0.5029, 1.0, 0.8308, 0.6795, 0.5029, 1.0, 0.8308, 0.6795, 0.5029, 1.0, 0.8308, 0.6795, 0.5029, 1.0, 0.8308, 0.6795, 0.5029, 1.0, 0.8308, 0.6795, 0.5029, 1.0, 0.8308, 0.6795, 0.5029, 1.0, 0.8308, 0.6795, 0.5029, 1.0, 0.8308, 0.6795, 0.5029, 1.0, 0.8308, 0.6795, 0.5029, 1.0, 0.8308, 0.6795, 0.5029, 1.0, 0.8308, 0.6795, 0.5029, 1.0, 0.8308, 0.6795, 0.5029, 1.0, 0.8308, 0.6795, 0.5029, 1.0, 0.8308, 0.6795, 0.5029, 1.0, 0.8308, 0.6795, 0.5029, 1.0, 0.8308, 0.6795, 0.5029, 1.0, 0.8308, 0.6795, 0.5029, 1.0, 0.8308, 0.6795, 0.5029, 1.0, 0.8308, 0.6795, 0.5029, 1.0, 0.8308, 0.6795, 0.5029, 1.0, 0.8308, 0.6795, 0.5029, 1.0, 0.8308, 0.6795, 0.5029, 1.0, 0.8308, 0.6795, 0.5029, 1.0, 0.8308, 0.6795, 0.5029, 1.0, 0.8308, 0.6795, 0.5029, 1.0, 0.8308, 0.6795, 0.5029, 1.0, 0.8308, 0.6795, 0.5029, 1.0, 0.8308, 0.6795, 0.5029, 1.0, 0.8308, 0.6795, 0.5029, 1.0, 0.8308, 0.6795, 0.5029, 1.0, 0.8308, 0.6795, 0.5029, 1.0, 0.8308, 0.6795, 0.5029, 1.0, 0.8308, 0.6795, 0.5029, 1.0, 0.8308, 0.6795, 0.5029, 1.0, 0.8308, 0.6795, 0.5029, 1.0, 0.8308, 0.6795, 0.5029, 1.0, 0.8308, 0.6795, 0.5029, 1.0, 0.8308, 0.6795, 0.5029, 1.0, 0.8308, 0.6795, 0.5029, 1.0, 0.8308, 0.6795, 0.5029, 1.0, 0.8308, 0.6795, 0.5029, 1.0, 0.8308, 0.6795, 0.5029, 1.0, 0.8308, 0.6795, 0.5029, 1.0, 0.8308, 0.6795, 0.5029, 1.0, 0.8308, 0.6795, 0.5029, 1.0, 0.8308, 0.6795, 0.5029, 1.0, 0.8308, 0.6795, 0.5029, 1.0, 0.8308, 0.6795, 0.5029, 1.0, 0.8308, 0.6795, 0.5029, 1.0, 0.8308, 0.6795, 0.5029, 1.0, 0.8308, 0.6795, 0.5029, 1.0, 0.8308, 0.6795, 0.5029, 1.0, 0.8308, 0.6795, 0.5029, 1.0, 0.8308, 0.6795, 0.5029, 1.0, 0.8308, 0.6795, 0.5029, 1.0, 0.8308, 0.6795, 0.5029, 1.0, 0.8308, 0.6795, 0.5029, 1.0, 0.8308, 0.6795, 0.5029, 1.0, 0.8308, 0.6795, 0.5029, 1.0, 0.8308, 0.6795, 0.5029, 1.0, 0.8308, 0.6795, 0.5029, 1.0, 0.8308, 0.6795, 0.5029, 1.0, 0.8308, 0.6795, 0.5029, 1.0, 0.8308, 0.6795, 0.5029, 1.0, 0.8308, 0.6795, 0.5029, 1.0, 0.8308, 0.6795, 0.5029, 1.0, 0.8308, 0.6795, 0.5029, 1.0, 0.8308, 0.6795, 0.5029, 1.0, 0.8308, 0.6795, 0.5029, 1.0, 0.8308, 0.6795, 0.5029, 1.0, 0.8308, 0.6795, 0.5029, 1.0, 0.8308, 0.6795, 0.5029, 1.0, 0.8308, 0.6795, 0.5029, 1.0, 0.8308, 0.6795, 0.5029, 1.0, 0.8308, 0.6795, 0.5029, 1.0, 0.8308, 0.6795, 0.5029, 1.0, 0.8308, 0.6795, 0.5029, 1.0, 0.8308, 0.6795, 0.5029, 1.0, 0.8308, 0.6795, 0.5029, 1.0, 0.8308, 0.6795, 0.5029, 1.0, 0.8308, 0.6795, 0.5029, 1.0, 0.8308, 0.6795, 0.5029, 1.0, 0.8308, 0.6795, 0.5029, 1.0, 0.8308, 0.6795, 0.5029, 1.0, 0.8308, 0.6795, 0.5029, 1.0, 0.8308, 0.6795, 0.5029, 1.0, 0.8308, 0.6795, 0.5029, 1.0, 0.8308, 0.6795, 0.5029, 1.0, 0.8308, 0.6795, 0.5029, 1.0, 0.8308, 0.6795, 0.5029, 1.0, 0.8308, 0.6795, 0.5029, 1.0, 0.8308, 0.6795, 0.5029, 1.0, 0.8308, 0.6795, 0.5029, 1.0, 0.8308, 0.6795, 0.5029, 1.0, 0.8308, 0.6795, 0.5029, 1.0, 0.8308, 0.6795, 0.5029, 1.0, 0.8308, 0.6795, 0.5029, 1.0, 0.8308, 0.6795, 0.5029, 1.0, 0.8308, 0.6795, 0.5029, 1.0, 0.8308, 0.6795, 0.5029, 1.0, 0.8308, 0.6795, 0.5029, 1.0, 0.8308, 0.6795, 0.5029, 1.0, 0.8308, 0.6795, 0.5029, 1.0, 0.8308, 0.6795, 0.5029, 1.0, 0.8308, 0.09306, 0.06125, 1.0, 0.8308, 0.09306, 0.06125, 1.0, 0.8308, 0.09306, 0.06125, 1.0, 0.8308, 0.09306, 0.06125, 1.0, 0.8308, 0.09306, 0.06125, 1.0, 0.8308, 0.09306, 0.06125, 1.0, 0.8308, 0.09306, 0.06125, 1.0, 0.8308, 0.09306, 0.06125, 1.0, 0.8308, 0.09306, 0.06125, 1.0, 0.8308, 0.09306, 0.06125, 1.0, 0.8308, 0.09306, 0.06125, 1.0, 0.8308, 0.09306, 0.06125, 1.0, 0.8308, 0.09306, 0.06125, 1.0, 0.8308, 0.09306, 0.06125, 1.0, 0.8308, 0.107, 0.1095, 1.0, 0.8308, 0.107, 0.1095, 1.0, 0.8308, 0.09306, 0.06125, 1.0, 0.8308, 0.09306, 0.06125, 1.0, 0.8308, 0.09306, 0.06125, 1.0, 0.8308, 0.09306, 0.06125, 1.0, 0.8308, 0.09306, 0.06125, 1.0, 0.8308, 0.09306, 0.06125, 1.0, 0.8308, 0.09306, 0.06125, 1.0, 0.8308, 0.09306, 0.06125, 1.0, 0.8308, 0.09306, 0.06125, 1.0, 0.8308, 0.09306, 0.06125, 1.0, 0.8308, 0.09306, 0.06125, 1.0, 0.8308, 0.09306, 0.06125, 1.0, 0.8308, 0.09306, 0.06125, 1.0, 0.8308, 0.09306, 0.06125, 1.0, 0.8308, 0.09306, 0.06125, 1.0, 0.8308, 0.09306, 0.06125, 1.0, 0.8308, 0.09306, 0.06125, 1.0, 0.8308, 0.09306, 0.06125, 1.0, 0.8308, 0.09306, 0.06125, 1.0, 0.8308, 0.09306, 0.06125, 1.0, 0.8308, 0.09306, 0.06663, 1.0, 0.8308, 0.1095, 0.1221, 1.0, 0.8308, 0.09306, 0.06125, 1.0, 0.8308, 0.107, 0.1095, 1.0, 0.8308, 0.1095, 0.1221, 1.0, 0.8308, 0.09306, 0.0648, 1.0, 0.8308, 0.09306, 0.06125, 1.0, 0.8308, 0.1095, 0.1221, 1.0, 0.8308, 0.1095, 0.1221, 1.0, 0.8308, 0.09306, 0.06125, 1.0, 0.8308, 0.1095, 0.1221, 1.0, 0.8308, 0.09306, 0.06125, 1.0, 0.8308, 0.09306, 0.06125, 1.0, 0.8308, 0.1095, 0.1221, 1.0, 0.8308, 0.09306, 0.06125, 1.0, 0.8308, 0.09306, 0.06125, 1.0, 0.8308, 0.1095, 0.1221, 1.0, 0.8308, 0.09306, 0.06125, 1.0, 1.0, 1.0, 1.0, 1.0, 1.0, 1.0, 1.0, 1.0, 1.0, 1.0, 1.0, 1.0, 1.0, 1.0, 1.0, 1.0, 1.0, 1.0, 1.0, 1.0, 1.0, 1.0, 1.0, 1.0, 1.0, 1.0, 1.0, 1.0, 1.0, 1.0, 1.0, 1.0, 1.0, 1.0, 1.0, 1.0, 1.0, 1.0, 1.0, 1.0, 1.0, 1.0, 1.0, 1.0, 1.0, 1.0, 1.0, 1.0, 1.0, 1.0, 1.0, 1.0, 1.0, 1.0, 1.0, 1.0, 1.0, 1.0, 1.0, 1.0, 1.0, 1.0, 1.0, 1.0, 1.0, 1.0, 1.0, 1.0, 1.0, 1.0, 1.0, 1.0, 0.8308, 0.09306, 0.06125, 1.0, 0.8308, 0.09306, 0.06125, 1.0, 0.8308, 0.09306, 0.06125, 1.0, 0.8308, 0.09306, 0.06125, 1.0, 0.8308, 0.09306, 0.06125, 1.0, 0.8308, 0.09306, 0.06125, 1.0, 0.8308, 0.09306, 0.06125, 1.0, 0.8308, 0.09306, 0.06125, 1.0, 0.8308, 0.09306, 0.06125, 1.0, 0.8308, 0.09306, 0.06125, 1.0, 0.8308, 0.09306, 0.06125, 1.0, 0.8308, 0.09306, 0.06125, 1.0, 0.8308, 0.09306, 0.06125, 1.0, 0.8308, 0.09306, 0.06125, 1.0, 0.8308, 0.09306, 0.06125, 1.0, 0.8308, 0.09306, 0.06125, 1.0, 0.8308, 0.09306, 0.06125, 1.0, 0.8308, 0.09306, 0.06125, 1.0, 0.8308, 0.09306, 0.06125, 1.0, 0.8308, 0.09306, 0.06125, 1.0, 0.8308, 0.09306, 0.06125, 1.0, 0.8308, 0.09306, 0.06125, 1.0, 0.8308, 0.09306, 0.06125, 1.0, 0.8308, 0.09306, 0.06125, 1.0, 0.8308, 0.09306, 0.06125, 1.0, 0.8308, 0.09306, 0.06125, 1.0, 0.8308, 0.09306, 0.06125, 1.0, 0.8308, 0.09306, 0.06125, 1.0, 0.8308, 0.09306, 0.06125, 1.0, 0.8308, 0.09306, 0.06125, 1.0, 0.8308, 0.09306, 0.06125, 1.0, 0.8308, 0.09306, 0.06125, 1.0, 0.8308, 0.09306, 0.06125, 1.0, 0.8308, 0.09306, 0.06125, 1.0, 0.8308, 0.09306, 0.06125, 1.0, 0.8308, 0.09306, 0.06125, 1.0, 0.8308, 0.09306, 0.06125, 1.0, 0.8308, 0.09306, 0.06125, 1.0, 0.8308, 0.09306, 0.06125, 1.0, 0.8308, 0.09306, 0.06125, 1.0, 0.8308, 0.09306, 0.06125, 1.0, 0.8308, 0.09306, 0.06125, 1.0, 0.8308, 0.09306, 0.06125, 1.0, 0.8308, 0.09306, 0.06125, 1.0, 0.8308, 0.09306, 0.06125, 1.0, 0.8308, 0.09306, 0.06125, 1.0, 0.8308, 0.09306, 0.06125, 1.0, 0.8308, 0.09306, 0.06125, 1.0, 0.8308, 0.09306, 0.06125, 1.0, 0.8308, 0.09306, 0.06125, 1.0, 0.8308, 0.09306, 0.06125, 1.0, 0.8308, 0.09306, 0.06125, 1.0, 0.8308, 0.09306, 0.06125, 1.0, 0.8308, 0.09306, 0.06125, 1.0, 0.8308, 0.09306, 0.06125, 1.0, 0.8308, 0.09306, 0.06125, 1.0, 0.8308, 0.09306, 0.06125, 1.0, 1.0, 1.0, 1.0, 1.0, 1.0, 1.0, 1.0, 1.0, 1.0, 1.0, 1.0, 1.0, 1.0, 1.0, 1.0, 1.0, 1.0, 1.0, 1.0, 1.0, 1.0, 1.0, 1.0, 1.0, 1.0, 1.0, 1.0, 1.0, 1.0, 1.0, 1.0, 1.0, 1.0, 1.0, 1.0, 1.0, 1.0, 1.0, 1.0, 1.0, 1.0, 1.0, 1.0, 1.0, 1.0, 1.0, 1.0, 1.0, 1.0, 1.0, 1.0, 1.0, 1.0, 1.0, 1.0, 1.0, 1.0, 1.0, 1.0, 1.0, 1.0, 1.0, 1.0, 1.0, 1.0, 1.0, 1.0, 1.0, 1.0, 1.0, 1.0, 1.0, 0.8308, 0.09306, 0.06125, 1.0, 0.8308, 0.09306, 0.06125, 1.0, 0.8308, 0.09306, 0.06125, 1.0, 0.8308, 0.09306, 0.06125, 1.0, 0.8308, 0.09306, 0.06125, 1.0, 0.8308, 0.09306, 0.06125, 1.0, 0.8308, 0.09306, 0.06125, 1.0, 0.8308, 0.09306, 0.06125, 1.0, 0.8308, 0.09306, 0.06125, 1.0, 0.8308, 0.09306, 0.06125, 1.0, 0.8308, 0.09306, 0.06125, 1.0, 0.8308, 0.09306, 0.06125, 1.0, 0.8308, 0.09306, 0.06125, 1.0, 0.8308, 0.09306, 0.06125, 1.0, 0.8308, 0.09306, 0.06125, 1.0, 0.8308, 0.09306, 0.06125, 1.0, 0.8308, 0.09306, 0.06125, 1.0, 0.8308, 0.09306, 0.06125, 1.0, 0.8308, 0.09306, 0.06125, 1.0, 0.8308, 0.09306, 0.06125, 1.0, 0.8308, 0.09306, 0.06125, 1.0, 0.8308, 0.09306, 0.06125, 1.0, 0.8308, 0.09306, 0.06125, 1.0, 0.8308, 0.09306, 0.06125, 1.0, 0.8308, 0.09306, 0.06125, 1.0, 0.8308, 0.09306, 0.06125, 1.0, 0.8308, 0.09306, 0.06125, 1.0, 0.8308, 0.09306, 0.06125, 1.0, 0.8308, 0.09306, 0.06125, 1.0, 0.8308, 0.09306, 0.06125, 1.0, 0.8308, 0.09306, 0.06125, 1.0, 0.8308, 0.09306, 0.06125, 1.0, 0.8308, 0.09306, 0.06125, 1.0, 0.8308, 0.09306, 0.06125, 1.0, 0.8308, 0.09306, 0.06125, 1.0, 0.8308, 0.09306, 0.06125, 1.0, 0.8308, 0.09306, 0.06125, 1.0, 0.8308, 0.09306, 0.06125, 1.0, 0.8308, 0.09306, 0.06125, 1.0, 0.8308, 0.09306, 0.06125, 1.0, 0.8308, 0.09306, 0.06125, 1.0, 0.8308, 0.09306, 0.06125, 1.0, 0.8308, 0.09306, 0.06125, 1.0, 0.8308, 0.09306, 0.06125, 1.0, 0.8308, 0.09306, 0.06125, 1.0, 0.8308, 0.09306, 0.06125, 1.0, 0.8308, 0.09306, 0.06125, 1.0, 0.8308, 0.09306, 0.06125, 1.0, 0.8308, 0.09306, 0.06125, 1.0, 0.8308, 0.09306, 0.06125, 1.0, 0.8308, 0.09306, 0.06125, 1.0, 0.8308, 0.09306, 0.06125, 1.0, 0.8308, 0.09306, 0.06125, 1.0, 0.8308, 0.09306, 0.06125, 1.0, 0.8308, 0.09306, 0.06125, 1.0, 0.8308, 0.09306, 0.06125, 1.0, 0.8308, 0.09306, 0.06125, 1.0, 1.0, 1.0, 1.0, 1.0, 1.0, 1.0, 1.0, 1.0, 1.0, 1.0, 1.0, 1.0, 1.0, 1.0, 1.0, 1.0, 1.0, 1.0, 1.0, 1.0, 1.0, 1.0, 1.0, 1.0, 1.0, 1.0, 1.0, 1.0, 1.0, 1.0, 1.0, 1.0, 1.0, 1.0, 1.0, 1.0, 1.0, 1.0, 1.0, 1.0, 1.0, 1.0, 1.0, 1.0, 1.0, 1.0, 1.0, 1.0, 1.0, 1.0, 1.0, 1.0, 1.0, 1.0, 1.0, 1.0, 1.0, 1.0, 1.0, 1.0, 1.0, 1.0, 1.0, 1.0, 1.0, 1.0, 1.0, 1.0, 1.0, 1.0, 1.0, 1.0, 0.8308, 0.09306, 0.06125, 1.0, 0.8308, 0.09306, 0.06125, 1.0, 0.8308, 0.09306, 0.06125, 1.0, 0.8308, 0.09306, 0.06125, 1.0, 0.8714, 0.2016, 0.159, 1.0, 0.8308, 0.09306, 0.06125, 1.0, 0.8308, 0.09306, 0.06125, 1.0, 0.8308, 0.09306, 0.06125, 1.0, 0.8308, 0.09306, 0.06125, 1.0, 0.8308, 0.09306, 0.06125, 1.0, 0.8308, 0.09306, 0.06125, 1.0, 0.8308, 0.09306, 0.06125, 1.0, 0.8308, 0.09306, 0.06125, 1.0, 0.8308, 0.09306, 0.06125, 1.0, 0.8308, 0.09306, 0.06125, 1.0, 0.8308, 0.09306, 0.06125, 1.0, 0.8308, 0.09306, 0.06125, 1.0, 0.8308, 0.09306, 0.06125, 1.0, 0.8308, 0.09306, 0.06125, 1.0, 0.8308, 0.09306, 0.06125, 1.0, 0.8308, 0.09306, 0.06125, 1.0, 0.8308, 0.09306, 0.06125, 1.0, 0.8308, 0.09306, 0.06125, 1.0, 0.8308, 0.09306, 0.06125, 1.0, 0.8308, 0.09306, 0.06125, 1.0, 0.8308, 0.09306, 0.06125, 1.0, 0.8308, 0.09306, 0.06125, 1.0, 0.8308, 0.09306, 0.06125, 1.0, 0.8308, 0.09306, 0.06125, 1.0, 0.8308, 0.09306, 0.06125, 1.0, 0.8714, 0.2016, 0.159, 1.0, 0.8308, 0.09306, 0.06125, 1.0, 0.8308, 0.09306, 0.06125, 1.0, 0.8308, 0.09306, 0.06125, 1.0, 0.8308, 0.09306, 0.06125, 1.0, 0.8714, 0.2016, 0.159, 1.0, 0.8308, 0.09306, 0.06125, 1.0, 0.8308, 0.09306, 0.06125, 1.0, 0.8308, 0.09306, 0.06125, 1.0, 0.8308, 0.09306, 0.06125, 1.0, 0.8308, 0.09306, 0.06125, 1.0, 0.8308, 0.09306, 0.06125, 1.0, 0.8308, 0.09306, 0.06125, 1.0, 0.8308, 0.09306, 0.06125, 1.0, 0.8308, 0.09306, 0.06125, 1.0, 0.8308, 0.09306, 0.06125, 1.0, 0.8308, 0.09306, 0.06125, 1.0, 0.8308, 0.09306, 0.06125, 1.0, 0.8308, 0.09306, 0.06125, 1.0, 0.8308, 0.09306, 0.06125, 1.0, 0.8308, 0.09306, 0.06125, 1.0, 0.8308, 0.09306, 0.06125, 1.0, 0.8308, 0.09306, 0.06125, 1.0, 0.8308, 0.09306, 0.06125, 1.0, 1.0, 1.0, 1.0, 1.0, 1.0, 1.0, 1.0, 1.0, 1.0, 1.0, 1.0, 1.0, 1.0, 1.0, 1.0, 1.0, 1.0, 1.0, 1.0, 1.0, 1.0, 1.0, 1.0, 1.0, 1.0, 1.0, 1.0, 1.0, 1.0, 1.0, 1.0, 1.0, 1.0, 1.0, 1.0, 1.0, 1.0, 1.0, 1.0, 1.0, 1.0, 1.0, 1.0, 1.0, 1.0, 1.0, 1.0, 1.0, 1.0, 1.0, 1.0, 1.0, 1.0, 1.0, 1.0, 1.0, 1.0, 1.0, 1.0, 1.0, 1.0, 1.0, 1.0, 1.0, 1.0, 1.0, 1.0, 1.0, 1.0, 1.0, 1.0, 1.0])
me_untitled_010.use_remesh_preserve_volume = False
me_untitled_010.use_remesh_preserve_attributes = False
me_untitled_010.use_mirror_vertex_groups = False
me_untitled_010.update()
me_untitled_010.normals_split_custom_set([tuple(v) for v in zip(*[iter([-0.9756, 0.1332, 0.1743, -0.9831, 0.1031, 0.151, -0.9791, 0.08363, 0.1853, -0.9823, 0.08169, 0.1687, -0.9757, 0.114, 0.187, -0.9766, 0.1331, 0.1689, -0.3401, 0.1094, 0.934, -0.3618, 0.07641, 0.9291, -0.3234, 0.07362, 0.9434, -0.3392, 0.06571, 0.9384, -0.3254, 0.08934, 0.9414, -0.3453, 0.1085, 0.9322, 0.6361, 0.1359, 0.7596, 0.6155, 0.097, 0.7821, 0.6548, 0.0993, 0.7492, 0.6428, 0.09062, 0.7606, 0.652, 0.116, 0.7493, 0.6318, 0.1348, 0.7633, 0.9676, 0.1852, -0.1713, 0.981, 0.1431, -0.1311, 0.9698, 0.1421, -0.1983, 0.9756, 0.1309, -0.1765, 0.9676, 0.1663, -0.1899, 0.9688, 0.1846, -0.1657, 0.332, 0.2073, -0.9202, 0.3757, 0.1692, -0.9111, 0.3065, 0.1578, -0.9387, 0.3355, 0.145, -0.9308, 0.3189, 0.1897, -0.9286, 0.337, 0.2073, -0.9184, -0.6346, 0.1819, -0.7511, -0.6058, 0.167, -0.7779, -0.6609, 0.1322, -0.7387, -0.6388, 0.1204, -0.7599, -0.6458, 0.1642, -0.7457, -0.6306, 0.1821, -0.7544, -0.9545, 0.2983, 0.007743, -0.9594, 0.2815, 0.02, -0.9886, 0.1502, -0.008898, -0.9829, 0.172, 0.06534, -0.9683, 0.1748, 0.1782, -0.9672, 0.2199, 0.1273, -0.2021, 0.1741, 0.9638, -0.2911, 0.1719, 0.9411, -0.2377, 0.1808, 0.9544, -0.3368, 0.2645, 0.9036, -0.3427, 0.1653, 0.9248, -0.3053, 0.2992, 0.904, 0.4839, 0.2983, 0.8227, 0.497, 0.2815, 0.8208, 0.4866, 0.1502, 0.8606, 0.5481, 0.172, 0.8186, 0.6385, 0.1748, 0.7495, 0.5938, 0.2199, 0.774, 0.9357, 0.1741, -0.3069, 0.9606, 0.1719, -0.2185, 0.9454, 0.1808, -0.2713, 0.951, 0.2645, -0.1601, 0.9722, 0.1654, -0.1656, 0.9355, 0.2992, -0.1876, 0.4705, 0.2983, -0.8305, 0.4624, 0.2815, -0.8408, 0.502, 0.1502, -0.8517, 0.4348, 0.172, -0.8839, 0.3298, 0.1747, -0.9277, 0.3734, 0.2199, -0.9012, -0.7336, 0.1741, -0.6569, -0.6695, 0.1718, -0.7226, -0.7076, 0.1808, -0.6831, -0.6142, 0.2646, -0.7435, -0.6295, 0.1654, -0.7592, -0.6302, 0.2992, -0.7164, -0.9847, -0.01942, 0.1732, -0.984, -0.01477, 0.1777, -0.9838, 0.0205, 0.1783, -0.9778, -0.0148, 0.2088, -0.9871, 0.006992, 0.1599, -0.9846, -0.01944, 0.1738, -0.3427, -0.004268, 0.9394, -0.3379, 0.0002623, 0.9412, -0.3395, 0.02608, 0.9402, -0.3204, 0.01261, 0.9472, -0.3554, 0.0229, 0.9344, -0.3421, -0.004325, 0.9396, 0.642, -0.0197, 0.7665, 0.6461, -0.01511, 0.7631, 0.6452, 0.01161, 0.7639, 0.6606, -0.00208, 0.7507, 0.6289, 0.01748, 0.7773, 0.6425, -0.01977, 0.766, 0.9837, -0.05006, -0.1727, 0.983, -0.04549, -0.1781, 0.984, -0.008624, -0.1782, 0.9781, -0.02868, -0.2061, 0.9883, -0.00267, -0.1523, 0.9836, -0.05011, -0.1734, 0.3416, -0.06481, -0.9376, 0.337, -0.06048, -0.9395, 0.3373, -0.01297, -0.9413, 0.3008, -0.03991, -0.9529, 0.3621, -0.01833, -0.9319, 0.341, -0.06482, -0.9378, -0.6418, -0.04958, -0.7653, -0.6453, -0.04516, -0.7626, -0.6457, 0.001869, -0.7636, -0.6749, -0.02511, -0.7375, -0.6423, -0.009587, -0.7664, -0.6423, -0.04957, -0.7648, 0.9878, 0.1177, -0.1024, 0.9878, 0.1177, -0.1024, 0.9878, 0.1177, -0.1024, 0.9878, 0.1177, -0.1024, 0.9878, 0.1177, -0.1024, 0.9878, 0.1177, -0.1024, 0.3878, 0.2147, -0.8964, 0.3907, 0.2146, -0.8952, 0.3887, 0.2103, -0.897, -0.6022, 0.1206, -0.7892, -0.5993, 0.1181, -0.7918, -0.601, 0.1135, -0.7911, -0.5982, 0.1184, -0.7925, -0.6014, 0.1133, -0.7909, -0.6019, 0.1207, -0.7894, -0.9911, -0.07332, 0.1111, -0.9913, -0.07589, 0.1073, -0.9908, -0.08058, 0.109, -0.9915, -0.07559, 0.106, -0.9907, -0.08067, 0.1096, -0.9911, -0.07325, 0.1108, -0.391, -0.1702, 0.9045, -0.3939, -0.1734, 0.9026, -0.3912, -0.1777, 0.903, -0.3952, -0.1733, 0.9021, -0.3907, -0.1777, 0.9032, -0.3913, -0.1702, 0.9044, 0.5981, -0.07314, 0.7981, 0.5981, -0.07633, 0.7978, 0.5981, -0.07633, 0.7978, 0.5981, -0.07633, 0.7977, 0.5985, -0.08082, 0.797, 0.5978, -0.07319, 0.7983, -0.104, -0.01307, 0.9945, -0.104, -0.01307, 0.9945, -0.104, -0.01307, 0.9945, -0.104, -0.01306, 0.9945, -0.104, -0.01306, 0.9945, -0.104, -0.01306, 0.9945, 0.809, 0.01335, 0.5876, 0.8072, 0.01317, 0.5901, 0.8088, 0.00886, 0.588, 0.8064, 0.01319, 0.5913, 0.809, 0.01335, 0.5876, 0.809, 0.01335, 0.5876, 0.9122, 0.05061, -0.4065, 0.9137, 0.04735, -0.4036, 0.9128, 0.04313, -0.406, 0.9143, 0.0474, -0.4023, 0.9126, 0.04301, -0.4065, 0.9124, 0.05062, -0.4062, 0.1026, 0.05829, -0.993, 0.1061, 0.05519, -0.9928, 0.1036, 0.05088, -0.9933, 0.1073, 0.05529, -0.9927, 0.103, 0.05084, -0.9934, 0.103, 0.05831, -0.993, -0.8098, 0.03192, -0.5859, -0.8078, 0.02887, -0.5888, -0.8093, 0.02434, -0.5869, -0.9131, -0.002131, 0.4077, -0.9133, -0.005317, 0.4074, -0.9133, -0.005317, 0.4074, -0.9132, -0.005318, 0.4074, -0.9133, -0.009869, 0.4072, -0.9132, -0.002107, 0.4074, 0.9837, -0.1039, 0.1469, 0.9837, -0.1039, 0.1469, 0.9837, -0.1039, 0.1469, 0.9837, -0.1039, 0.1469, 0.9837, -0.1039, 0.1469, 0.9837, -0.1039, 0.1469, 0.6034, -0.1935, -0.7736, 0.6059, -0.1936, -0.7716, 0.6033, -0.1979, -0.7726, 0.607, -0.1936, -0.7708, 0.6034, -0.1935, -0.7736, 0.6034, -0.1935, -0.7736, -0.3771, -0.06585, -0.9238, -0.3745, -0.06963, -0.9246, -0.3775, -0.07334, -0.9231, -0.3733, -0.06982, -0.9251, -0.378, -0.07337, -0.9229, -0.3768, -0.06591, -0.9239, -0.977, 0.1482, -0.1532, -0.9771, 0.1445, -0.1561, -0.9782, 0.1408, -0.1529, -0.9769, 0.1444, -0.1574, -0.9782, 0.1409, -0.1523, -0.977, 0.1481, -0.1536, -0.5965, 0.2377, 0.7666, -0.5997, 0.2347, 0.765, -0.5983, 0.2303, 0.7674, -0.6008, 0.2348, 0.7642, -0.5979, 0.2304, 0.7678, -0.5968, 0.2377, 0.7664, 0.3839, 0.1133, 0.9164, 0.3832, 0.1103, 0.9171, 0.3832, 0.1103, 0.9171, 0.3832, 0.1103, 0.9171, 0.3825, 0.1058, 0.9179, 0.3836, 0.1134, 0.9165, -0.7449, 0.5037, 0.4375, -0.7825, 0.4446, 0.436, -0.7555, 0.4569, 0.4695, -0.7791, 0.4423, 0.4444, -0.7517, 0.4583, 0.4741, -0.7601, 0.4993, 0.416, 0.006431, 0.5037, 0.8638, -0.01364, 0.4446, 0.8956, 0.03233, 0.465, 0.8847, 0.01664, 0.4459, 0.8949, 0.03476, 0.4584, 0.8881, -0.0198, 0.4993, 0.8662, 0.7513, 0.5037, 0.4263, 0.7688, 0.4446, 0.4596, 0.7824, 0.465, 0.4144, 0.7833, 0.4459, 0.433, 0.7865, 0.4583, 0.4139, 0.7403, 0.4993, 0.4503, 0.7449, 0.5037, -0.4375, 0.7825, 0.4446, -0.436, 0.75, 0.465, -0.4704, 0.7667, 0.4459, -0.4619, 0.7517, 0.4583, -0.4741, 0.7601, 0.4993, -0.416, -0.00643, 0.5037, -0.8638, 0.01364, 0.4446, -0.8956, -0.03233, 0.465, -0.8847, -0.01664, 0.4459, -0.8949, -0.03476, 0.4583, -0.8881, 0.0198, 0.4993, -0.8662, -0.7513, 0.5037, -0.4263, -0.7495, 0.466, -0.4703, -0.7824, 0.465, -0.4144, -0.7833, 0.4459, -0.433, -0.7865, 0.4584, -0.4139, -0.7403, 0.4993, -0.4503, -0.4016, 0.8944, 0.1969, -0.3969, 0.8888, 0.2292, -0.3776, 0.8899, 0.2559, -0.0303, 0.8944, 0.4463, 0.0, 0.8888, 0.4583, 0.02563, 0.8979, 0.4395, 0.3713, 0.8944, 0.2494, 0.3969, 0.8888, 0.2292, 0.3934, 0.8979, 0.1975, 0.4016, 0.8944, -0.1969, 0.3969, 0.8888, -0.2292, 0.3678, 0.8979, -0.2419, 0.0303, 0.8944, -0.4463, 0.0, 0.8888, -0.4583, -0.02563, 0.8979, -0.4395, -0.3663, 0.901, -0.2324, -0.3969, 0.8888, -0.2292, -0.3934, 0.8979, -0.1975, 0.1417, -0.9865, -0.08178, 0.1417, -0.9865, -0.08178, 0.1417, -0.9865, -0.08178, 0.1417, -0.9865, 0.08178, 0.1417, -0.9865, 0.08178, 0.1417, -0.9865, 0.08178, 0.0, -0.9865, 0.1636, 0.0, -0.9865, 0.1636, 0.0, -0.9865, 0.1636, -0.1417, -0.9865, 0.08178, -0.1417, -0.9865, 0.08178, -0.1417, -0.9865, 0.08178, -0.1417, -0.9865, -0.08178, -0.1417, -0.9865, -0.08178, -0.1417, -0.9865, -0.08178, 0.0, -0.9865, -0.1636, 0.0, -0.9865, -0.1636, 0.0, -0.9865, -0.1636, 0.3919, 0.2147, -0.8946, 0.3878, 0.2147, -0.8964, 0.3878, 0.2147, -0.8964, 0.8688, 0.4933, -0.0423, 0.9006, 0.4333, -0.03331, 0.8922, 0.4444, -0.08013, 0.9027, 0.4272, -0.05121, 0.8836, 0.4598, -0.08843, 0.8741, 0.4853, -0.02181, 0.3138, 0.59, -0.744, 0.3457, 0.5528, -0.7582, 0.2997, 0.5596, -0.7727, 0.3226, 0.543, -0.7753, 0.2957, 0.5603, -0.7737, 0.3296, 0.5893, -0.7376, -0.5765, 0.48, -0.6612, -0.5613, 0.4464, -0.6969, -0.5932, 0.4489, -0.6683, -0.5823, 0.4379, -0.6849, -0.5937, 0.4477, -0.6686, -0.562, 0.4833, -0.6713, -0.9542, 0.2505, 0.1635, -0.9713, 0.2012, 0.1268, -0.9625, 0.2077, 0.1743, -0.9684, 0.1952, 0.1551, -0.963, 0.2063, 0.1732, -0.9576, 0.2515, 0.1403, -0.3939, 0.1299, 0.9099, -0.416, 0.06641, 0.9069, -0.3677, 0.08151, 0.9264, -0.3872, 0.06224, 0.9199, -0.3665, 0.08225, 0.9268, -0.4154, 0.1217, 0.9015, 0.5358, 0.2599, 0.8034, 0.5198, 0.2124, 0.8275, 0.5777, 0.2141, 0.7876, 0.5672, 0.1917, 0.801, 0.5797, 0.2195, 0.7847, 0.5195, 0.2472, 0.8179, 0.5133, 0.854, 0.08435, 0.5366, 0.8422, 0.05268, 0.5175, 0.8555, 0.01635, 0.1858, 0.908, -0.3754, 0.1791, 0.8961, -0.4062, 0.1388, 0.9101, -0.3904, -0.3734, 0.8603, -0.347, -0.4007, 0.8432, -0.3585, -0.4086, 0.8536, -0.3232, -0.6455, 0.7472, 0.1582, -0.6675, 0.7225, 0.1803, -0.644, 0.7366, 0.2066, -0.3184, 0.6781, 0.6624, -0.3034, 0.6542, 0.6928, -0.2664, 0.6768, 0.6863, 0.2833, 0.7496, 0.5982, 0.3206, 0.7213, 0.6139, 0.3283, 0.7477, 0.5772, -0.1656, -0.9795, -0.1151, -0.1675, -0.9791, -0.1152, -0.1628, -0.9798, -0.1165, -0.07944, -0.9412, -0.3282, -0.0797, -0.9406, -0.3301, -0.07675, -0.9418, -0.3272, 0.1543, -0.9207, -0.3585, 0.1555, -0.9206, -0.3581, 0.1542, -0.9218, -0.3557, 0.295, -0.9406, -0.168, 0.2936, -0.9413, -0.1668, 0.2911, -0.9419, -0.1676, 0.1986, -0.9791, 0.04321, 0.1973, -0.9794, 0.04185, 0.1959, -0.9798, 0.03922, -0.02856, -0.9974, 0.06576, -0.02839, -0.9974, 0.06593, -0.02708, -0.9977, 0.06189, -0.807, 0.02899, -0.5899, -0.8096, 0.02443, -0.5864, -0.8096, 0.03195, -0.5862, -0.08177, 0.3782, 0.9221, -0.1061, 0.3175, 0.9423, -0.05748, 0.3213, 0.9452, -0.09015, 0.3083, 0.947, -0.04535, 0.3359, 0.9408, -0.1038, 0.3733, 0.9219, 0.7322, 0.4151, 0.54, 0.7335, 0.3727, 0.5684, 0.7586, 0.3821, 0.5277, 0.7537, 0.3627, 0.5481, 0.7607, 0.3829, 0.5242, 0.7224, 0.4137, 0.554, 0.8346, 0.4214, -0.3549, 0.8608, 0.3807, -0.3379, 0.8406, 0.3916, -0.3742, 0.8527, 0.3768, -0.3619, 0.8409, 0.3904, -0.3749, 0.8415, 0.4212, -0.3384, 0.09032, 0.3801, -0.9205, 0.1224, 0.3276, -0.9369, 0.07558, 0.3411, -0.937, 0.09363, 0.3262, -0.9407, 0.07655, 0.3395, -0.9375, 0.1136, 0.3776, -0.919, -0.7714, 0.327, -0.5459, -0.7727, 0.2668, -0.576, -0.8, 0.2795, -0.5309, -0.7922, 0.2617, -0.5513, -0.8006, 0.2801, -0.5297, -0.7596, 0.3199, -0.5662, -0.8567, 0.3318, 0.395, -0.8832, 0.2911, 0.3677, -0.8574, 0.2796, 0.4321, -0.8711, 0.2611, 0.4159, -0.8543, 0.2841, 0.4353, -0.8689, 0.3236, 0.3744, -0.07327, 0.7929, 0.605, -0.04959, 0.7733, 0.6322, -0.008407, 0.7822, 0.6229, 0.4507, 0.8038, 0.3883, 0.4801, 0.7876, 0.3863, 0.4759, 0.8086, 0.3461, 0.5408, 0.8246, -0.1659, 0.5554, 0.809, -0.1926, 0.5247, 0.826, -0.2058, 0.0978, 0.8308, -0.5478, 0.07788, 0.8129, -0.5772, 0.0493, 0.8286, -0.5577, -0.471, 0.8128, -0.3428, -0.5071, 0.7929, -0.3379, -0.5059, 0.8097, -0.2974, -0.5327, 0.8043, 0.2634, -0.5601, 0.7752, 0.2922, -0.5227, 0.7938, 0.3109, 0.007736, -0.9599, -0.2803, 0.008227, -0.9593, -0.2822, 0.008326, -0.9607, -0.2774, 0.1995, -0.9686, -0.1484, 0.2013, -0.9683, -0.148, 0.1979, -0.9693, -0.146, 0.1797, -0.9798, 0.08744, 0.179, -0.9799, 0.08829, 0.1769, -0.9804, 0.0863, -0.03819, -0.9825, 0.1822, -0.03904, -0.9828, 0.1804, -0.03787, -0.9833, 0.178, -0.2259, -0.9733, 0.04059, -0.2244, -0.9737, 0.03954, -0.2216, -0.9744, 0.03862, -0.1998, -0.9619, -0.1867, -0.1999, -0.9619, -0.1865, -0.1964, -0.963, -0.1845, 0.9576, 0.283, 0.05471, 0.9701, 0.2256, 0.08993, 0.9745, 0.2205, 0.04157, 0.974, 0.2133, 0.07603, 0.9721, 0.2332, 0.02692, 0.9563, 0.2821, 0.07725, 0.6009, 0.2183, -0.7689, 0.6242, 0.1735, -0.7618, 0.5855, 0.1826, -0.7899, 0.6033, 0.1624, -0.7808, 0.5821, 0.1836, -0.7921, 0.6144, 0.2171, -0.7585, -0.2848, 0.3048, -0.9088, -0.272, 0.2586, -0.9269, -0.3073, 0.2768, -0.9105, -0.2965, 0.2588, -0.9193, -0.308, 0.2756, -0.9106, -0.2682, 0.3017, -0.9149, -0.8681, 0.4572, -0.1933, -0.8897, 0.402, -0.2165, -0.8893, 0.4234, -0.1728, -0.8942, 0.4061, -0.1881, -0.8899, 0.4218, -0.1735, -0.8663, 0.4505, -0.2157, -0.5218, 0.5153, 0.6799, -0.5587, 0.4599, 0.6902, -0.5131, 0.4721, 0.7168, -0.5352, 0.4556, 0.7113, -0.5118, 0.4728, 0.7173, -0.5425, 0.5085, 0.6687, 0.4111, 0.4315, 0.803, 0.3788, 0.3994, 0.8349, 0.4419, 0.3765, 0.8142, 0.4234, 0.3625, 0.8302, 0.4458, 0.38, 0.8105, 0.3895, 0.4279, 0.8156, 0.6908, 0.722, -0.03835, 0.7161, 0.6957, -0.05712, 0.7089, 0.6983, -0.09959, 0.4888, 0.6646, -0.5651, 0.4855, 0.6438, -0.5914, 0.448, 0.6695, -0.5925, -0.05713, 0.7301, -0.6809, -0.08508, 0.7152, -0.6938, -0.09697, 0.7387, -0.667, -0.4457, 0.8559, -0.2622, -0.4774, 0.845, -0.2408, -0.4569, 0.8633, -0.2145, -0.2571, 0.9155, 0.3095, -0.2554, 0.9018, 0.3486, -0.2132, 0.9136, 0.3462, 0.3425, 0.8514, 0.3973, 0.3671, 0.8245, 0.4306, 0.3886, 0.8342, 0.3913, -0.3893, -0.9096, 0.1452, -0.3909, -0.909, 0.1447, -0.3864, -0.9109, 0.145, -0.2548, -0.9663, -0.03632, -0.2544, -0.9663, -0.03822, -0.2526, -0.967, -0.03452, -0.0225, -0.9997, -0.004915, -0.02159, -0.9998, -0.004123, -0.02367, -0.9997, -0.002027, 0.06645, -0.9746, 0.2141, 0.06457, -0.9745, 0.2149, 0.06223, -0.9749, 0.2137, -0.07737, -0.917, 0.3913, -0.07834, -0.9176, 0.3897, -0.07937, -0.9186, 0.387, -0.3011, -0.8855, 0.3538, -0.301, -0.8855, 0.3539, -0.2991, -0.8874, 0.3509])] * 3)])

# ---- objects
ob_polysurface160_001 = bpy.data.objects.new('polySurface160.001', me_untitled_010)

# ---- transforms, parenting, visibility, modifiers, constraints
ob_polysurface160_001.location = (0.0, 0.0, 0.0)
ob_polysurface160_001.rotation_euler = (1.571, -0.0, 0.0)
ob_polysurface160_001.scale = (0.4425, 0.4425, 0.4425)
ob_polysurface160_001.color = (0.8, 0.8, 0.8, 1.0)
ob_polysurface160_001.lineart.crease_threshold = 0.0

# ---- collection membership
col_collection_1.objects.link(ob_polysurface160_001)

# ---- scene / render settings (as saved in the file)
scene.frame_start = 1; scene.frame_end = 250; scene.frame_set(1)
scene.render.engine = 'BLENDER_EEVEE_NEXT'
scene.render.resolution_percentage = 50
scene.render.dither_intensity = 0.0
scene.cycles.use_denoising = False
scene.cycles.samples = 128
scene.cycles.sampling_pattern = 'TABULATED_SOBOL'
scene.cycles.light_sampling_threshold = 0.0
scene.cycles.use_adaptive_sampling = False
scene.cycles.use_light_tree = False
scene.cycles.blur_glossy = 0.0
scene.cycles.sample_clamp_indirect = 0.0
scene.view_settings.view_transform = 'Standard'
bpy.context.view_layer.update()

# ---- added for rendering (the .blend has no active camera and no usable light): camera, sun
cam_auto = bpy.data.cameras.new('AutoCamera')
cam_auto.lens = 50.0
cam_auto.sensor_width = 36.0
cam_auto.clip_end = 1000.0
ob_auto_camera = bpy.data.objects.new('AutoCamera', cam_auto)
scene.collection.objects.link(ob_auto_camera)
ob_auto_camera.location = (0.71826, -0.842954, 0.712638)
ob_auto_camera.rotation_euler = (1.09748, -7.21219e-08, 0.694738)
scene.camera = ob_auto_camera
light_auto_sun = bpy.data.lights.new('AutoSun', 'SUN')
light_auto_sun.energy = 3.0
light_auto_sun.angle = 0.0523599
ob_auto_sun = bpy.data.objects.new('AutoSun', light_auto_sun)
scene.collection.objects.link(ob_auto_sun)
ob_auto_sun.rotation_euler = (0.872665, 0.174533, 0.523599)
bpy.context.view_layer.update()
